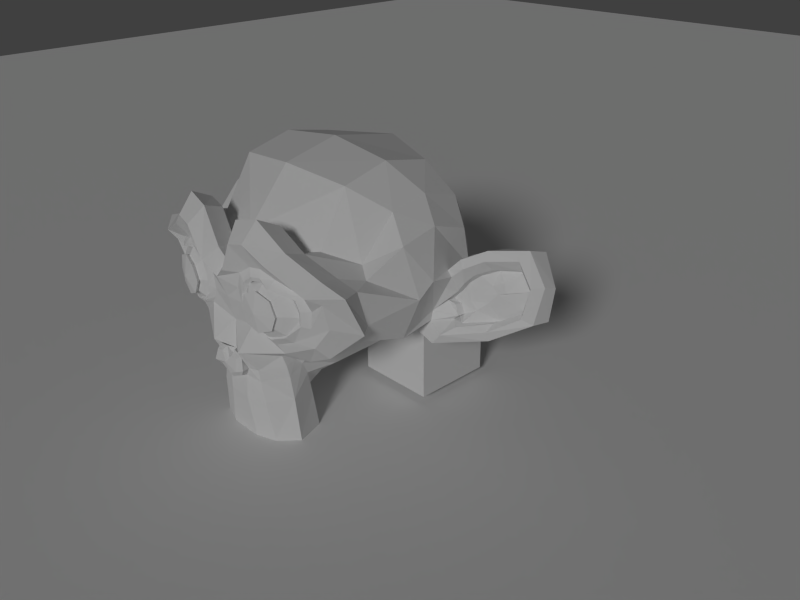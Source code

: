 # Source: animacja.blend  (saved by Blender 2.78.0; exported with 4.5.12 LTS)
import bpy
from mathutils import Matrix  # noqa: F401  (used for matrix-valued properties, if any)

bpy.ops.wm.read_factory_settings(use_empty=True)
scene = bpy.context.scene
scene.name = 'Scene'

# ---- collections
col_collection_1 = bpy.data.collections.new('Collection 1'); scene.collection.children.link(col_collection_1)

# ---- materials (node trees are filled in below, after node groups)
mat_material = bpy.data.materials.new('Material')
mat_material.alpha_threshold = 0.0
mat_material.use_transparent_shadow = False
mat_material.roughness = 0.5
mat_material.line_color = (0.0, 0.0, 0.0, 1.0)

# ---- material node trees

# ---- world
world_world = bpy.data.worlds.new('World'); scene.world = world_world
world_world.color = (0.05088, 0.05088, 0.05088)
world_world.use_sun_shadow = False
world_world.sun_shadow_jitter_overblur = 0.0
world_world.cycles.sampling_method = 'NONE'
world_world.cycles.sample_map_resolution = 256

# ---- cameras
cam_camera = bpy.data.cameras.new('Camera')
cam_camera.clip_end = 100.0
cam_camera.lens = 35.0
cam_camera.sensor_width = 32.0
cam_camera.sensor_height = 18.0
cam_camera.ortho_scale = 7.314
cam_camera.dof.focus_distance = 0.0
cam_camera.dof.aperture_fstop = 128.0

# ---- lights
light_lamp = bpy.data.lights.new('Lamp', 'SUN')
light_lamp.transmission_factor = 0.0
light_lamp.cutoff_distance = 30.0
light_lamp.angle = 0.1993
light_lamp.energy = 1.0
light_lamp.shadow_buffer_clip_start = 1.001
light_lamp.shadow_soft_size = 0.1
light_lamp.shadow_cascade_max_distance = 1000.0
light_lamp.cycles.use_multiple_importance_sampling = False

# ---- meshes
me_plane = bpy.data.meshes.new('Plane')
me_plane.from_pydata([(-1.0, -1.0, 0.0), (1.0, -1.0, 0.0), (-1.0, 1.0, 0.0), (1.0, 1.0, 0.0)], [], [(0, 1, 3, 2)])
me_plane.use_remesh_preserve_volume = False
me_plane.use_remesh_preserve_attributes = False
me_plane.use_mirror_vertex_groups = False
me_plane.update()
me_suzanne = bpy.data.meshes.new('Suzanne')
me_suzanne.from_pydata([(0.4375, -0.7656, 0.1641), (-0.4375, -0.7656, 0.1641), (0.5, -0.6875, 0.09375), (-0.5, -0.6875, 0.09375), (0.5469, -0.5781, 0.05469), (-0.5469, -0.5781, 0.05469), (0.3516, -0.6172, -0.02344), (-0.3516, -0.6172, -0.02344), (0.3516, -0.7188, 0.03125), (-0.3516, -0.7188, 0.03125), (0.3516, -0.7812, 0.1328), (-0.3516, -0.7812, 0.1328), (0.2734, -0.7969, 0.1641), (-0.2734, -0.7969, 0.1641), (0.2031, -0.7422, 0.09375), (-0.2031, -0.7422, 0.09375), (0.1562, -0.6484, 0.05469), (-0.1562, -0.6484, 0.05469), (0.07812, -0.6562, 0.2422), (-0.07812, -0.6562, 0.2422), (0.1406, -0.7422, 0.2422), (-0.1406, -0.7422, 0.2422), (0.2422, -0.7969, 0.2422), (-0.2422, -0.7969, 0.2422), (0.2734, -0.7969, 0.3281), (-0.2734, -0.7969, 0.3281), (0.2031, -0.7422, 0.3906), (-0.2031, -0.7422, 0.3906), (0.1562, -0.6484, 0.4375), (-0.1562, -0.6484, 0.4375), (0.3516, -0.6172, 0.5156), (-0.3516, -0.6172, 0.5156), (0.3516, -0.7188, 0.4531), (-0.3516, -0.7188, 0.4531), (0.3516, -0.7812, 0.3594), (-0.3516, -0.7812, 0.3594), (0.4375, -0.7656, 0.3281), (-0.4375, -0.7656, 0.3281), (0.5, -0.6875, 0.3906), (-0.5, -0.6875, 0.3906), (0.5469, -0.5781, 0.4375), (-0.5469, -0.5781, 0.4375), (0.625, -0.5625, 0.2422), (-0.625, -0.5625, 0.2422), (0.5625, -0.6719, 0.2422), (-0.5625, -0.6719, 0.2422), (0.4688, -0.7578, 0.2422), (-0.4688, -0.7578, 0.2422), (0.4766, -0.7734, 0.2422), (-0.4766, -0.7734, 0.2422), (0.4453, -0.7812, 0.3359), (-0.4453, -0.7812, 0.3359), (0.3516, -0.8047, 0.375), (-0.3516, -0.8047, 0.375), (0.2656, -0.8203, 0.3359), (-0.2656, -0.8203, 0.3359), (0.2266, -0.8203, 0.2422), (-0.2266, -0.8203, 0.2422), (0.2656, -0.8203, 0.1562), (-0.2656, -0.8203, 0.1562), (0.3516, -0.8281, 0.2422), (-0.3516, -0.8281, 0.2422), (0.3516, -0.8047, 0.1172), (-0.3516, -0.8047, 0.1172), (0.4453, -0.7812, 0.1562), (-0.4453, -0.7812, 0.1562), (0.0, -0.7422, 0.4297), (0.0, -0.8203, 0.3516), (0.0, -0.7344, -0.6797), (0.0, -0.7812, -0.3203), (0.0, -0.7969, -0.1875), (0.0, -0.7188, -0.7734), (0.0, -0.6016, 0.4062), (0.0, -0.5703, 0.5703), (0.0, 0.5469, 0.8984), (0.0, 0.8516, 0.5625), (0.0, 0.8281, 0.07031), (0.0, 0.3516, -0.3828), (0.2031, -0.5625, -0.1875), (-0.2031, -0.5625, -0.1875), (0.3125, -0.5703, -0.4375), (-0.3125, -0.5703, -0.4375), (0.3516, -0.5703, -0.6953), (-0.3516, -0.5703, -0.6953), (0.3672, -0.5312, -0.8906), (-0.3672, -0.5312, -0.8906), (0.3281, -0.5234, -0.9453), (-0.3281, -0.5234, -0.9453), (0.1797, -0.5547, -0.9688), (-0.1797, -0.5547, -0.9688), (0.0, -0.5781, -0.9844), (0.4375, -0.5312, -0.1406), (-0.4375, -0.5312, -0.1406), (0.6328, -0.5391, -0.03906), (-0.6328, -0.5391, -0.03906), (0.8281, -0.4453, 0.1484), (-0.8281, -0.4453, 0.1484), (0.8594, -0.5938, 0.4297), (-0.8594, -0.5938, 0.4297), (0.7109, -0.625, 0.4844), (-0.7109, -0.625, 0.4844), (0.4922, -0.6875, 0.6016), (-0.4922, -0.6875, 0.6016), (0.3203, -0.7344, 0.7578), (-0.3203, -0.7344, 0.7578), (0.1562, -0.7578, 0.7188), (-0.1562, -0.7578, 0.7188), (0.0625, -0.75, 0.4922), (-0.0625, -0.75, 0.4922), (0.1641, -0.7734, 0.4141), (-0.1641, -0.7734, 0.4141), (0.125, -0.7656, 0.3047), (-0.125, -0.7656, 0.3047), (0.2031, -0.7422, 0.09375), (-0.2031, -0.7422, 0.09375), (0.375, -0.7031, 0.01562), (-0.375, -0.7031, 0.01562), (0.4922, -0.6719, 0.0625), (-0.4922, -0.6719, 0.0625), (0.625, -0.6484, 0.1875), (-0.625, -0.6484, 0.1875), (0.6406, -0.6484, 0.2969), (-0.6406, -0.6484, 0.2969), (0.6016, -0.6641, 0.375), (-0.6016, -0.6641, 0.375), (0.4297, -0.7188, 0.4375), (-0.4297, -0.7188, 0.4375), (0.25, -0.7578, 0.4688), (-0.25, -0.7578, 0.4688), (0.0, -0.7344, -0.7656), (0.1094, -0.7344, -0.7188), (-0.1094, -0.7344, -0.7188), (0.1172, -0.7109, -0.8359), (-0.1172, -0.7109, -0.8359), (0.0625, -0.6953, -0.8828), (-0.0625, -0.6953, -0.8828), (0.0, -0.6875, -0.8906), (0.0, -0.75, -0.1953), (0.0, -0.7422, -0.1406), (0.1016, -0.7422, -0.1484), (-0.1016, -0.7422, -0.1484), (0.125, -0.75, -0.2266), (-0.125, -0.75, -0.2266), (0.08594, -0.7422, -0.2891), (-0.08594, -0.7422, -0.2891), (0.3984, -0.6719, -0.04688), (-0.3984, -0.6719, -0.04688), (0.6172, -0.625, 0.05469), (-0.6172, -0.625, 0.05469), (0.7266, -0.6016, 0.2031), (-0.7266, -0.6016, 0.2031), (0.7422, -0.6562, 0.375), (-0.7422, -0.6562, 0.375), (0.6875, -0.7266, 0.4141), (-0.6875, -0.7266, 0.4141), (0.4375, -0.7969, 0.5469), (-0.4375, -0.7969, 0.5469), (0.3125, -0.8359, 0.6406), (-0.3125, -0.8359, 0.6406), (0.2031, -0.8516, 0.6172), (-0.2031, -0.8516, 0.6172), (0.1016, -0.8438, 0.4297), (-0.1016, -0.8438, 0.4297), (0.125, -0.8125, -0.1016), (-0.125, -0.8125, -0.1016), (0.2109, -0.7109, -0.4453), (-0.2109, -0.7109, -0.4453), (0.25, -0.6875, -0.7031), (-0.25, -0.6875, -0.7031), (0.2656, -0.6641, -0.8203), (-0.2656, -0.6641, -0.8203), (0.2344, -0.6328, -0.9141), (-0.2344, -0.6328, -0.9141), (0.1641, -0.6328, -0.9297), (-0.1641, -0.6328, -0.9297), (0.0, -0.6406, -0.9453), (0.0, -0.7266, 0.04688), (0.0, -0.7656, 0.2109), (0.3281, -0.7422, 0.4766), (-0.3281, -0.7422, 0.4766), (0.1641, -0.75, 0.1406), (-0.1641, -0.75, 0.1406), (0.1328, -0.7578, 0.2109), (-0.1328, -0.7578, 0.2109), (0.1172, -0.7344, -0.6875), (-0.1172, -0.7344, -0.6875), (0.07812, -0.75, -0.4453), (-0.07812, -0.75, -0.4453), (0.0, -0.75, -0.4453), (0.0, -0.7422, -0.3281), (0.09375, -0.7812, -0.2734), (-0.09375, -0.7812, -0.2734), (0.1328, -0.7969, -0.2266), (-0.1328, -0.7969, -0.2266), (0.1094, -0.7812, -0.1328), (-0.1094, -0.7812, -0.1328), (0.03906, -0.7812, -0.125), (-0.03906, -0.7812, -0.125), (0.0, -0.8281, -0.2031), (0.04688, -0.8125, -0.1484), (-0.04688, -0.8125, -0.1484), (0.09375, -0.8125, -0.1562), (-0.09375, -0.8125, -0.1562), (0.1094, -0.8281, -0.2266), (-0.1094, -0.8281, -0.2266), (0.07812, -0.8047, -0.25), (-0.07812, -0.8047, -0.25), (0.0, -0.8047, -0.2891), (0.2578, -0.5547, -0.3125), (-0.2578, -0.5547, -0.3125), (0.1641, -0.7109, -0.2422), (-0.1641, -0.7109, -0.2422), (0.1797, -0.7109, -0.3125), (-0.1797, -0.7109, -0.3125), (0.2344, -0.5547, -0.25), (-0.2344, -0.5547, -0.25), (0.0, -0.6875, -0.875), (0.04688, -0.6875, -0.8672), (-0.04688, -0.6875, -0.8672), (0.09375, -0.7109, -0.8203), (-0.09375, -0.7109, -0.8203), (0.09375, -0.7266, -0.7422), (-0.09375, -0.7266, -0.7422), (0.0, -0.6562, -0.7812), (0.09375, -0.6641, -0.75), (-0.09375, -0.6641, -0.75), (0.09375, -0.6406, -0.8125), (-0.09375, -0.6406, -0.8125), (0.04688, -0.6328, -0.8516), (-0.04688, -0.6328, -0.8516), (0.0, -0.6328, -0.8594), (0.1719, -0.7812, 0.2188), (-0.1719, -0.7812, 0.2188), (0.1875, -0.7734, 0.1562), (-0.1875, -0.7734, 0.1562), (0.3359, -0.7578, 0.4297), (-0.3359, -0.7578, 0.4297), (0.2734, -0.7734, 0.4219), (-0.2734, -0.7734, 0.4219), (0.4219, -0.7734, 0.3984), (-0.4219, -0.7734, 0.3984), (0.5625, -0.6953, 0.3516), (-0.5625, -0.6953, 0.3516), (0.5859, -0.6875, 0.2891), (-0.5859, -0.6875, 0.2891), (0.5781, -0.6797, 0.1953), (-0.5781, -0.6797, 0.1953), (0.4766, -0.7188, 0.1016), (-0.4766, -0.7188, 0.1016), (0.375, -0.7422, 0.0625), (-0.375, -0.7422, 0.0625), (0.2266, -0.7812, 0.1094), (-0.2266, -0.7812, 0.1094), (0.1797, -0.7812, 0.2969), (-0.1797, -0.7812, 0.2969), (0.2109, -0.7812, 0.375), (-0.2109, -0.7812, 0.375), (0.2344, -0.7578, 0.3594), (-0.2344, -0.7578, 0.3594), (0.1953, -0.7578, 0.2969), (-0.1953, -0.7578, 0.2969), (0.2422, -0.7578, 0.125), (-0.2422, -0.7578, 0.125), (0.375, -0.7266, 0.08594), (-0.375, -0.7266, 0.08594), (0.4609, -0.7031, 0.1172), (-0.4609, -0.7031, 0.1172), (0.5469, -0.6719, 0.2109), (-0.5469, -0.6719, 0.2109), (0.5547, -0.6719, 0.2812), (-0.5547, -0.6719, 0.2812), (0.5312, -0.6797, 0.3359), (-0.5312, -0.6797, 0.3359), (0.4141, -0.75, 0.3906), (-0.4141, -0.75, 0.3906), (0.2812, -0.7656, 0.3984), (-0.2812, -0.7656, 0.3984), (0.3359, -0.75, 0.4062), (-0.3359, -0.75, 0.4062), (0.2031, -0.75, 0.1719), (-0.2031, -0.75, 0.1719), (0.1953, -0.75, 0.2266), (-0.1953, -0.75, 0.2266), (0.1094, -0.6094, 0.4609), (-0.1094, -0.6094, 0.4609), (0.1953, -0.6172, 0.6641), (-0.1953, -0.6172, 0.6641), (0.3359, -0.5938, 0.6875), (-0.3359, -0.5938, 0.6875), (0.4844, -0.5547, 0.5547), (-0.4844, -0.5547, 0.5547), (0.6797, -0.4922, 0.4531), (-0.6797, -0.4922, 0.4531), (0.7969, -0.4609, 0.4062), (-0.7969, -0.4609, 0.4062), (0.7734, -0.375, 0.1641), (-0.7734, -0.375, 0.1641), (0.6016, -0.4141, 0.0), (-0.6016, -0.4141, 0.0), (0.4375, -0.4688, -0.09375), (-0.4375, -0.4688, -0.09375), (0.0, -0.2891, 0.8984), (0.0, 0.07812, 0.9844), (0.0, 0.6719, -0.1953), (0.0, -0.1875, -0.4609), (0.0, -0.4609, -0.9766), (0.0, -0.3438, -0.8047), (0.0, -0.3203, -0.5703), (0.0, -0.2812, -0.4844), (0.8516, -0.05469, 0.2344), (-0.8516, -0.05469, 0.2344), (0.8594, 0.04688, 0.3203), (-0.8594, 0.04688, 0.3203), (0.7734, 0.4375, 0.2656), (-0.7734, 0.4375, 0.2656), (0.4609, 0.7031, 0.4375), (-0.4609, 0.7031, 0.4375), (0.7344, -0.07031, -0.04688), (-0.7344, -0.07031, -0.04688), (0.5938, 0.1641, -0.125), (-0.5938, 0.1641, -0.125), (0.6406, 0.4297, -0.007812), (-0.6406, 0.4297, -0.007812), (0.3359, 0.6641, 0.05469), (-0.3359, 0.6641, 0.05469), (0.2344, -0.4062, -0.3516), (-0.2344, -0.4062, -0.3516), (0.1797, -0.2578, -0.4141), (-0.1797, -0.2578, -0.4141), (0.2891, -0.3828, -0.7109), (-0.2891, -0.3828, -0.7109), (0.25, -0.3906, -0.5), (-0.25, -0.3906, -0.5), (0.3281, -0.3984, -0.9141), (-0.3281, -0.3984, -0.9141), (0.1406, -0.3672, -0.7578), (-0.1406, -0.3672, -0.7578), (0.125, -0.3594, -0.5391), (-0.125, -0.3594, -0.5391), (0.1641, -0.4375, -0.9453), (-0.1641, -0.4375, -0.9453), (0.2188, -0.4297, -0.2812), (-0.2188, -0.4297, -0.2812), (0.2109, -0.4688, -0.2266), (-0.2109, -0.4688, -0.2266), (0.2031, -0.5, -0.1719), (-0.2031, -0.5, -0.1719), (0.2109, -0.1641, -0.3906), (-0.2109, -0.1641, -0.3906), (0.2969, 0.2656, -0.3125), (-0.2969, 0.2656, -0.3125), (0.3438, 0.5391, -0.1484), (-0.3438, 0.5391, -0.1484), (0.4531, 0.3828, 0.8672), (-0.4531, 0.3828, 0.8672), (0.4531, 0.07031, 0.9297), (-0.4531, 0.07031, 0.9297), (0.4531, -0.2344, 0.8516), (-0.4531, -0.2344, 0.8516), (0.4609, -0.4297, 0.5234), (-0.4609, -0.4297, 0.5234), (0.7266, -0.3359, 0.4062), (-0.7266, -0.3359, 0.4062), (0.6328, -0.2812, 0.4531), (-0.6328, -0.2812, 0.4531), (0.6406, -0.05469, 0.7031), (-0.6406, -0.05469, 0.7031), (0.7969, -0.125, 0.5625), (-0.7969, -0.125, 0.5625), (0.7969, 0.1172, 0.6172), (-0.7969, 0.1172, 0.6172), (0.6406, 0.1953, 0.75), (-0.6406, 0.1953, 0.75), (0.6406, 0.4453, 0.6797), (-0.6406, 0.4453, 0.6797), (0.7969, 0.3594, 0.5391), (-0.7969, 0.3594, 0.5391), (0.6172, 0.5859, 0.3281), (-0.6172, 0.5859, 0.3281), (0.4844, 0.5469, 0.02344), (-0.4844, 0.5469, 0.02344), (0.8203, 0.2031, 0.3281), (-0.8203, 0.2031, 0.3281), (0.4062, -0.1484, -0.1719), (-0.4062, -0.1484, -0.1719), (0.4297, 0.2109, -0.1953), (-0.4297, 0.2109, -0.1953), (0.8906, 0.2344, 0.4062), (-0.8906, 0.2344, 0.4062), (0.7734, 0.125, -0.1406), (-0.7734, 0.125, -0.1406), (1.039, 0.3281, -0.1016), (-1.039, 0.3281, -0.1016), (1.281, 0.4297, 0.05469), (-1.281, 0.4297, 0.05469), (1.352, 0.4219, 0.3203), (-1.352, 0.4219, 0.3203), (1.234, 0.4219, 0.5078), (-1.234, 0.4219, 0.5078), (1.023, 0.3125, 0.4766), (-1.023, 0.3125, 0.4766), (1.016, 0.2891, 0.4141), (-1.016, 0.2891, 0.4141), (1.188, 0.3906, 0.4375), (-1.188, 0.3906, 0.4375), (1.266, 0.4062, 0.2891), (-1.266, 0.4062, 0.2891), (1.211, 0.4062, 0.07812), (-1.211, 0.4062, 0.07812), (1.031, 0.3047, -0.03906), (-1.031, 0.3047, -0.03906), (0.8281, 0.1328, -0.07031), (-0.8281, 0.1328, -0.07031), (0.9219, 0.2188, 0.3594), (-0.9219, 0.2188, 0.3594), (0.9453, 0.2891, 0.3047), (-0.9453, 0.2891, 0.3047), (0.8828, 0.2109, -0.02344), (-0.8828, 0.2109, -0.02344), (1.039, 0.3672, 0.0), (-1.039, 0.3672, 0.0), (1.188, 0.4453, 0.09375), (-1.188, 0.4453, 0.09375), (1.234, 0.4453, 0.25), (-1.234, 0.4453, 0.25), (1.172, 0.4375, 0.3594), (-1.172, 0.4375, 0.3594), (1.023, 0.3594, 0.3438), (-1.023, 0.3594, 0.3438), (0.8438, 0.2109, 0.2891), (-0.8438, 0.2109, 0.2891), (0.8359, 0.2734, 0.1719), (-0.8359, 0.2734, 0.1719), (0.7578, 0.2734, 0.09375), (-0.7578, 0.2734, 0.09375), (0.8203, 0.2734, 0.08594), (-0.8203, 0.2734, 0.08594), (0.8438, 0.2734, 0.01562), (-0.8438, 0.2734, 0.01562), (0.8125, 0.2734, -0.01562), (-0.8125, 0.2734, -0.01562), (0.7266, 0.07031, 0.0), (-0.7266, 0.07031, 0.0), (0.7188, 0.1719, -0.02344), (-0.7188, 0.1719, -0.02344), (0.7188, 0.1875, 0.03906), (-0.7188, 0.1875, 0.03906), (0.7969, 0.2109, 0.2031), (-0.7969, 0.2109, 0.2031), (0.8906, 0.2656, 0.2422), (-0.8906, 0.2656, 0.2422), (0.8906, 0.3203, 0.2344), (-0.8906, 0.3203, 0.2344), (0.8125, 0.3203, -0.01562), (-0.8125, 0.3203, -0.01562), (0.8516, 0.3203, 0.01562), (-0.8516, 0.3203, 0.01562), (0.8281, 0.3203, 0.07812), (-0.8281, 0.3203, 0.07812), (0.7656, 0.3203, 0.09375), (-0.7656, 0.3203, 0.09375), (0.8438, 0.3203, 0.1719), (-0.8438, 0.3203, 0.1719), (1.039, 0.4141, 0.3281), (-1.039, 0.4141, 0.3281), (1.188, 0.4844, 0.3438), (-1.188, 0.4844, 0.3438), (1.258, 0.4922, 0.2422), (-1.258, 0.4922, 0.2422), (1.211, 0.4844, 0.08594), (-1.211, 0.4844, 0.08594), (1.047, 0.4219, 0.0), (-1.047, 0.4219, 0.0), (0.8828, 0.2656, -0.01562), (-0.8828, 0.2656, -0.01562), (0.9531, 0.3438, 0.2891), (-0.9531, 0.3438, 0.2891), (0.8906, 0.3281, 0.1094), (-0.8906, 0.3281, 0.1094), (0.9375, 0.3359, 0.0625), (-0.9375, 0.3359, 0.0625), (1.0, 0.3672, 0.125), (-1.0, 0.3672, 0.125), (0.9609, 0.3516, 0.1719), (-0.9609, 0.3516, 0.1719), (1.016, 0.375, 0.2344), (-1.016, 0.375, 0.2344), (1.055, 0.3828, 0.1875), (-1.055, 0.3828, 0.1875), (1.109, 0.3906, 0.2109), (-1.109, 0.3906, 0.2109), (1.086, 0.3906, 0.2734), (-1.086, 0.3906, 0.2734), (1.023, 0.4844, 0.4375), (-1.023, 0.4844, 0.4375), (1.25, 0.5469, 0.4688), (-1.25, 0.5469, 0.4688), (1.367, 0.5, 0.2969), (-1.367, 0.5, 0.2969), (1.312, 0.5312, 0.05469), (-1.312, 0.5312, 0.05469), (1.039, 0.4922, -0.08594), (-1.039, 0.4922, -0.08594), (0.7891, 0.3281, -0.125), (-0.7891, 0.3281, -0.125), (0.8594, 0.3828, 0.3828), (-0.8594, 0.3828, 0.3828)], [], [(46, 0, 2, 44), (3, 1, 47, 45), (44, 2, 4, 42), (5, 3, 45, 43), (2, 8, 6, 4), (7, 9, 3, 5), (0, 10, 8, 2), (9, 11, 1, 3), (10, 12, 14, 8), (15, 13, 11, 9), (8, 14, 16, 6), (17, 15, 9, 7), (14, 20, 18, 16), (19, 21, 15, 17), (12, 22, 20, 14), (21, 23, 13, 15), (22, 24, 26, 20), (27, 25, 23, 21), (20, 26, 28, 18), (29, 27, 21, 19), (26, 32, 30, 28), (31, 33, 27, 29), (24, 34, 32, 26), (33, 35, 25, 27), (34, 36, 38, 32), (39, 37, 35, 33), (32, 38, 40, 30), (41, 39, 33, 31), (38, 44, 42, 40), (43, 45, 39, 41), (36, 46, 44, 38), (45, 47, 37, 39), (46, 36, 50, 48), (51, 37, 47, 49), (36, 34, 52, 50), (53, 35, 37, 51), (34, 24, 54, 52), (55, 25, 35, 53), (24, 22, 56, 54), (57, 23, 25, 55), (22, 12, 58, 56), (59, 13, 23, 57), (12, 10, 62, 58), (63, 11, 13, 59), (10, 0, 64, 62), (65, 1, 11, 63), (0, 46, 48, 64), (49, 47, 1, 65), (60, 64, 48), (49, 65, 61), (62, 64, 60), (61, 65, 63), (60, 58, 62), (63, 59, 61), (60, 56, 58), (59, 57, 61), (60, 54, 56), (57, 55, 61), (60, 52, 54), (55, 53, 61), (60, 50, 52), (53, 51, 61), (60, 48, 50), (51, 49, 61), (88, 173, 175, 90), (175, 174, 89, 90), (86, 171, 173, 88), (174, 172, 87, 89), (84, 169, 171, 86), (172, 170, 85, 87), (82, 167, 169, 84), (170, 168, 83, 85), (80, 165, 167, 82), (168, 166, 81, 83), (78, 91, 145, 163), (146, 92, 79, 164), (91, 93, 147, 145), (148, 94, 92, 146), (93, 95, 149, 147), (150, 96, 94, 148), (95, 97, 151, 149), (152, 98, 96, 150), (97, 99, 153, 151), (154, 100, 98, 152), (99, 101, 155, 153), (156, 102, 100, 154), (101, 103, 157, 155), (158, 104, 102, 156), (103, 105, 159, 157), (160, 106, 104, 158), (105, 107, 161, 159), (162, 108, 106, 160), (107, 66, 67, 161), (67, 66, 108, 162), (109, 127, 159, 161), (160, 128, 110, 162), (127, 178, 157, 159), (158, 179, 128, 160), (125, 155, 157, 178), (158, 156, 126, 179), (123, 153, 155, 125), (156, 154, 124, 126), (121, 151, 153, 123), (154, 152, 122, 124), (119, 149, 151, 121), (152, 150, 120, 122), (117, 147, 149, 119), (150, 148, 118, 120), (115, 145, 147, 117), (148, 146, 116, 118), (113, 163, 145, 115), (146, 164, 114, 116), (113, 180, 176, 163), (176, 181, 114, 164), (109, 161, 67, 111), (67, 162, 110, 112), (111, 67, 177, 182), (177, 67, 112, 183), (176, 180, 182, 177), (183, 181, 176, 177), (134, 136, 175, 173), (175, 136, 135, 174), (132, 134, 173, 171), (174, 135, 133, 172), (130, 132, 171, 169), (172, 133, 131, 170), (165, 186, 184, 167), (185, 187, 166, 168), (130, 169, 167, 184), (168, 170, 131, 185), (143, 189, 188, 186), (188, 189, 144, 187), (184, 186, 188, 68), (188, 187, 185, 68), (129, 130, 184, 68), (185, 131, 129, 68), (141, 192, 190, 143), (191, 193, 142, 144), (139, 194, 192, 141), (193, 195, 140, 142), (138, 196, 194, 139), (195, 197, 138, 140), (137, 70, 196, 138), (197, 70, 137, 138), (189, 143, 190, 69), (191, 144, 189, 69), (69, 190, 205, 207), (206, 191, 69, 207), (70, 198, 199, 196), (200, 198, 70, 197), (196, 199, 201, 194), (202, 200, 197, 195), (194, 201, 203, 192), (204, 202, 195, 193), (192, 203, 205, 190), (206, 204, 193, 191), (198, 203, 201, 199), (202, 204, 198, 200), (198, 207, 205, 203), (206, 207, 198, 204), (138, 139, 163, 176), (164, 140, 138, 176), (139, 141, 210, 163), (211, 142, 140, 164), (141, 143, 212, 210), (213, 144, 142, 211), (143, 186, 165, 212), (166, 187, 144, 213), (80, 208, 212, 165), (213, 209, 81, 166), (208, 214, 210, 212), (211, 215, 209, 213), (78, 163, 210, 214), (211, 164, 79, 215), (130, 129, 71, 221), (71, 129, 131, 222), (132, 130, 221, 219), (222, 131, 133, 220), (134, 132, 219, 217), (220, 133, 135, 218), (136, 134, 217, 216), (218, 135, 136, 216), (216, 217, 228, 230), (229, 218, 216, 230), (217, 219, 226, 228), (227, 220, 218, 229), (219, 221, 224, 226), (225, 222, 220, 227), (221, 71, 223, 224), (223, 71, 222, 225), (223, 230, 228, 224), (229, 230, 223, 225), (224, 228, 226), (227, 229, 225), (182, 180, 233, 231), (234, 181, 183, 232), (111, 182, 231, 253), (232, 183, 112, 254), (109, 111, 253, 255), (254, 112, 110, 256), (180, 113, 251, 233), (252, 114, 181, 234), (113, 115, 249, 251), (250, 116, 114, 252), (115, 117, 247, 249), (248, 118, 116, 250), (117, 119, 245, 247), (246, 120, 118, 248), (119, 121, 243, 245), (244, 122, 120, 246), (121, 123, 241, 243), (242, 124, 122, 244), (123, 125, 239, 241), (240, 126, 124, 242), (125, 178, 235, 239), (236, 179, 126, 240), (178, 127, 237, 235), (238, 128, 179, 236), (127, 109, 255, 237), (256, 110, 128, 238), (237, 255, 257, 275), (258, 256, 238, 276), (235, 237, 275, 277), (276, 238, 236, 278), (239, 235, 277, 273), (278, 236, 240, 274), (241, 239, 273, 271), (274, 240, 242, 272), (243, 241, 271, 269), (272, 242, 244, 270), (245, 243, 269, 267), (270, 244, 246, 268), (247, 245, 267, 265), (268, 246, 248, 266), (249, 247, 265, 263), (266, 248, 250, 264), (251, 249, 263, 261), (264, 250, 252, 262), (233, 251, 261, 279), (262, 252, 234, 280), (255, 253, 259, 257), (260, 254, 256, 258), (253, 231, 281, 259), (282, 232, 254, 260), (231, 233, 279, 281), (280, 234, 232, 282), (66, 107, 283, 72), (284, 108, 66, 72), (107, 105, 285, 283), (286, 106, 108, 284), (105, 103, 287, 285), (288, 104, 106, 286), (103, 101, 289, 287), (290, 102, 104, 288), (101, 99, 291, 289), (292, 100, 102, 290), (99, 97, 293, 291), (294, 98, 100, 292), (97, 95, 295, 293), (296, 96, 98, 294), (95, 93, 297, 295), (298, 94, 96, 296), (93, 91, 299, 297), (300, 92, 94, 298), (307, 308, 327, 337), (328, 308, 307, 338), (306, 307, 337, 335), (338, 307, 306, 336), (305, 306, 335, 339), (336, 306, 305, 340), (88, 90, 305, 339), (305, 90, 89, 340), (86, 88, 339, 333), (340, 89, 87, 334), (84, 86, 333, 329), (334, 87, 85, 330), (82, 84, 329, 331), (330, 85, 83, 332), (329, 335, 337, 331), (338, 336, 330, 332), (329, 333, 339, 335), (340, 334, 330, 336), (325, 331, 337, 327), (338, 332, 326, 328), (80, 82, 331, 325), (332, 83, 81, 326), (208, 341, 343, 214), (344, 342, 209, 215), (80, 325, 341, 208), (342, 326, 81, 209), (78, 214, 343, 345), (344, 215, 79, 346), (78, 345, 299, 91), (300, 346, 79, 92), (76, 323, 351, 303), (352, 324, 76, 303), (303, 351, 349, 77), (350, 352, 303, 77), (77, 349, 347, 304), (348, 350, 77, 304), (304, 347, 327, 308), (328, 348, 304, 308), (325, 327, 347, 341), (348, 328, 326, 342), (295, 297, 317, 309), (318, 298, 296, 310), (75, 315, 323, 76), (324, 316, 75, 76), (301, 357, 355, 302), (356, 358, 301, 302), (302, 355, 353, 74), (354, 356, 302, 74), (74, 353, 315, 75), (316, 354, 74, 75), (291, 293, 361, 363), (362, 294, 292, 364), (363, 361, 367, 365), (368, 362, 364, 366), (365, 367, 369, 371), (370, 368, 366, 372), (371, 369, 375, 373), (376, 370, 372, 374), (313, 377, 373, 375), (374, 378, 314, 376), (315, 353, 373, 377), (374, 354, 316, 378), (353, 355, 371, 373), (372, 356, 354, 374), (355, 357, 365, 371), (366, 358, 356, 372), (357, 359, 363, 365), (364, 360, 358, 366), (289, 291, 363, 359), (364, 292, 290, 360), (73, 359, 357, 301), (358, 360, 73, 301), (283, 285, 287, 289), (288, 286, 284, 290), (283, 289, 359, 73), (360, 290, 284, 73), (72, 283, 73), (73, 284, 72), (293, 295, 309, 361), (310, 296, 294, 362), (309, 311, 367, 361), (368, 312, 310, 362), (311, 381, 369, 367), (370, 382, 312, 368), (313, 375, 369, 381), (370, 376, 314, 382), (347, 349, 385, 383), (386, 350, 348, 384), (317, 383, 385, 319), (386, 384, 318, 320), (297, 299, 383, 317), (384, 300, 298, 318), (299, 343, 341, 383), (342, 344, 300, 384), (341, 347, 383), (384, 348, 342), (299, 345, 343), (344, 346, 300), (313, 321, 379, 377), (380, 322, 314, 378), (315, 377, 379, 323), (380, 378, 316, 324), (319, 385, 379, 321), (380, 386, 320, 322), (349, 351, 379, 385), (380, 352, 350, 386), (323, 379, 351), (352, 380, 324), (399, 387, 413, 401), (414, 388, 400, 402), (399, 401, 403, 397), (404, 402, 400, 398), (397, 403, 405, 395), (406, 404, 398, 396), (395, 405, 407, 393), (408, 406, 396, 394), (393, 407, 409, 391), (410, 408, 394, 392), (391, 409, 411, 389), (412, 410, 392, 390), (409, 419, 417, 411), (418, 420, 410, 412), (407, 421, 419, 409), (420, 422, 408, 410), (405, 423, 421, 407), (422, 424, 406, 408), (403, 425, 423, 405), (424, 426, 404, 406), (401, 427, 425, 403), (426, 428, 402, 404), (401, 413, 415, 427), (416, 414, 402, 428), (317, 319, 443, 441), (444, 320, 318, 442), (319, 389, 411, 443), (412, 390, 320, 444), (309, 317, 441, 311), (442, 318, 310, 312), (381, 429, 413, 387), (414, 430, 382, 388), (411, 417, 439, 443), (440, 418, 412, 444), (437, 445, 443, 439), (444, 446, 438, 440), (433, 445, 437, 435), (438, 446, 434, 436), (431, 447, 445, 433), (446, 448, 432, 434), (429, 447, 431, 449), (432, 448, 430, 450), (413, 429, 449, 415), (450, 430, 414, 416), (311, 447, 429, 381), (430, 448, 312, 382), (311, 441, 445, 447), (446, 442, 312, 448), (441, 443, 445), (446, 444, 442), (415, 449, 451, 475), (452, 450, 416, 476), (449, 431, 461, 451), (462, 432, 450, 452), (431, 433, 459, 461), (460, 434, 432, 462), (433, 435, 457, 459), (458, 436, 434, 460), (435, 437, 455, 457), (456, 438, 436, 458), (437, 439, 453, 455), (454, 440, 438, 456), (439, 417, 473, 453), (474, 418, 440, 454), (427, 415, 475, 463), (476, 416, 428, 464), (425, 427, 463, 465), (464, 428, 426, 466), (423, 425, 465, 467), (466, 426, 424, 468), (421, 423, 467, 469), (468, 424, 422, 470), (419, 421, 469, 471), (470, 422, 420, 472), (417, 419, 471, 473), (472, 420, 418, 474), (457, 455, 479, 477), (480, 456, 458, 478), (477, 479, 481, 483), (482, 480, 478, 484), (483, 481, 487, 485), (488, 482, 484, 486), (485, 487, 489, 491), (490, 488, 486, 492), (463, 475, 485, 491), (486, 476, 464, 492), (451, 483, 485, 475), (486, 484, 452, 476), (451, 461, 477, 483), (478, 462, 452, 484), (457, 477, 461, 459), (462, 478, 458, 460), (453, 473, 479, 455), (480, 474, 454, 456), (471, 481, 479, 473), (480, 482, 472, 474), (469, 487, 481, 471), (482, 488, 470, 472), (467, 489, 487, 469), (488, 490, 468, 470), (465, 491, 489, 467), (490, 492, 466, 468), (463, 491, 465), (466, 492, 464), (391, 389, 503, 501), (504, 390, 392, 502), (393, 391, 501, 499), (502, 392, 394, 500), (395, 393, 499, 497), (500, 394, 396, 498), (397, 395, 497, 495), (498, 396, 398, 496), (399, 397, 495, 493), (496, 398, 400, 494), (387, 399, 493, 505), (494, 400, 388, 506), (493, 501, 503, 505), (504, 502, 494, 506), (493, 495, 499, 501), (500, 496, 494, 502), (495, 497, 499), (500, 498, 496), (313, 381, 387, 505), (388, 382, 314, 506), (313, 505, 503, 321), (504, 506, 314, 322), (319, 321, 503, 389), (504, 322, 320, 390)])
me_suzanne.use_remesh_preserve_volume = False
me_suzanne.use_remesh_preserve_attributes = False
me_suzanne.use_mirror_vertex_groups = False
me_suzanne.update()
me_cube = bpy.data.meshes.new('Cube')
me_cube.from_pydata([(1.0, 1.0, -1.0), (1.0, -1.0, -1.0), (-1.0, -1.0, -1.0), (-1.0, 1.0, -1.0), (1.0, 1.0, 1.0), (1.0, -1.0, 1.0), (-1.0, -1.0, 1.0), (-1.0, 1.0, 1.0)], [], [(0, 1, 2, 3), (4, 7, 6, 5), (0, 4, 5, 1), (1, 5, 6, 2), (2, 6, 7, 3), (4, 0, 3, 7)])
me_cube.materials.append(mat_material)
me_cube.use_remesh_preserve_volume = False
me_cube.use_remesh_preserve_attributes = False
me_cube.use_mirror_vertex_groups = False
me_cube.update()

# ---- objects
ob_plane = bpy.data.objects.new('Plane', me_plane)
ob_suzanne = bpy.data.objects.new('Suzanne', me_suzanne)
ob_cube = bpy.data.objects.new('Cube', me_cube)
ob_lamp = bpy.data.objects.new('Lamp', light_lamp)
ob_camera = bpy.data.objects.new('Camera', cam_camera)

# ---- transforms, parenting, visibility, modifiers, constraints
ob_plane.location = (0.0, 0.0, 0.0)
ob_plane.scale = (20.0, 20.0, 20.0)
ob_plane.lineart.crease_threshold = 0.0
ob_suzanne.location = (0.5613, -3.0, 1.1)
ob_suzanne.scale = (1.542, 1.542, 1.542)
ob_suzanne.lineart.crease_threshold = 0.0
ob_cube.location = (1.051, -2.214, 0.5)
ob_cube.scale = (0.4157, 0.4157, 0.4157)
ob_cube.lock_rotations_4d = False
ob_cube.empty_display_type = 'ARROWS'
ob_cube.lineart.crease_threshold = 0.0
ob_lamp.location = (4.233, -9.008, 4.976)
ob_lamp.rotation_euler = (6.299, 1.108, 5.226)
ob_lamp.lock_rotations_4d = False
ob_lamp.empty_display_type = 'ARROWS'
ob_lamp.color = (0.0, 0.0, 0.0, 0.0)
ob_lamp.lineart.crease_threshold = 0.0
ob_camera.location = (6.697, -7.813, 4.828)
ob_camera.rotation_euler = (1.109, 0.01082, 0.8149)
ob_camera.lock_rotations_4d = False
ob_camera.empty_display_type = 'ARROWS'
ob_camera.color = (0.0, 0.0, 0.0, 0.0)
ob_camera.display_type = 'WIRE'
ob_camera.lineart.crease_threshold = 0.0

# ---- collection membership
col_collection_1.objects.link(ob_plane)
col_collection_1.objects.link(ob_suzanne)
col_collection_1.objects.link(ob_cube)
col_collection_1.objects.link(ob_lamp)
col_collection_1.objects.link(ob_camera)

# ---- scene / render settings (as saved in the file)
scene.camera = ob_camera
scene.frame_start = 1; scene.frame_end = 250; scene.frame_set(118)
scene.render.engine = 'BLENDER_EEVEE_NEXT'
scene.render.image_settings.color_mode = 'RGB'
scene.render.resolution_x = 960
scene.render.resolution_y = 720
scene.render.pixel_aspect_x = 4.0
scene.render.pixel_aspect_y = 3.0
scene.render.dither_intensity = 0.0
scene.cycles.use_denoising = False
scene.cycles.samples = 10
scene.cycles.sampling_pattern = 'TABULATED_SOBOL'
scene.cycles.light_sampling_threshold = 0.0
scene.cycles.use_adaptive_sampling = False
scene.cycles.use_light_tree = False
scene.cycles.blur_glossy = 0.0
scene.cycles.volume_bounces = 1
scene.cycles.pixel_filter_type = 'GAUSSIAN'
scene.cycles.sample_clamp_indirect = 0.0
scene.view_settings.view_transform = 'Standard'
bpy.context.view_layer.update()
